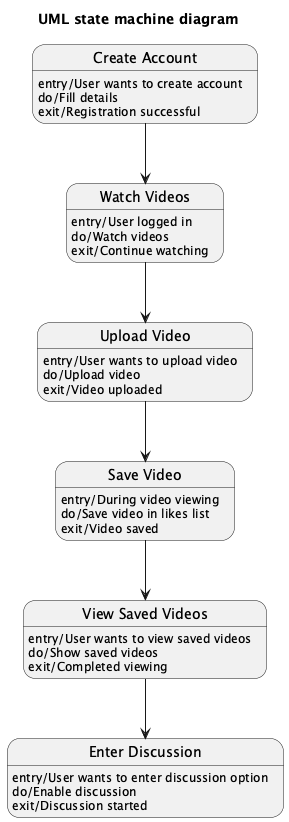

The diagram above was rendered by PlantUML. Its source (embedded in the PNG):
@startuml
title UML state machine diagram

state "Create Account" as CreateAccount
CreateAccount : entry/User wants to create account
CreateAccount : do/Fill details
CreateAccount : exit/Registration successful

state "Watch Videos" as WatchVideos
WatchVideos : entry/User logged in
WatchVideos : do/Watch videos
WatchVideos : exit/Continue watching

state "Upload Video" as UploadVideo
UploadVideo : entry/User wants to upload video
UploadVideo : do/Upload video
UploadVideo : exit/Video uploaded

state "Save Video" as SaveVideo
SaveVideo : entry/During video viewing
SaveVideo : do/Save video in likes list
SaveVideo : exit/Video saved

state "View Saved Videos" as ViewSavedVideos
ViewSavedVideos : entry/User wants to view saved videos
ViewSavedVideos : do/Show saved videos
ViewSavedVideos : exit/Completed viewing

state "Enter Discussion" as EnterDiscussion
EnterDiscussion : entry/User wants to enter discussion option
EnterDiscussion : do/Enable discussion
EnterDiscussion : exit/Discussion started

CreateAccount --> WatchVideos
WatchVideos --> UploadVideo
UploadVideo --> SaveVideo
SaveVideo --> ViewSavedVideos
ViewSavedVideos --> EnterDiscussion
@enduml